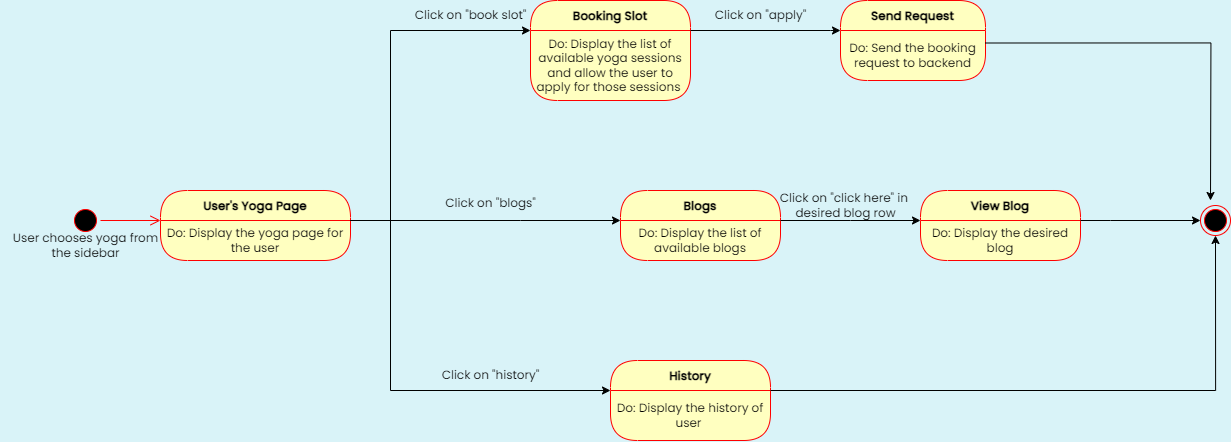

The diagram above was exported from draw.io. Its source (the exported page's mxGraphModel, read from the mxfile embedded in the PNG):
<mxGraphModel dx="1158" dy="1158" grid="1" gridSize="10" guides="1" tooltips="1" connect="1" arrows="1" fold="1" page="1" pageScale="1" pageWidth="1654" pageHeight="1169" background="#D9F3F8" math="0" shadow="0">
  <root>
    <mxCell id="0" />
    <mxCell id="1" parent="0" />
    <mxCell id="KcYdTw0r8ZRk_uEt-QCs-1" value="" style="ellipse;html=1;shape=startState;fillColor=#000000;strokeColor=#ff0000;fontFamily=Poppins;fontSource=https%3A%2F%2Ffonts.googleapis.com%2Fcss%3Ffamily%3DPoppins;" parent="1" vertex="1">
      <mxGeometry x="150" y="325" width="30" height="30" as="geometry" />
    </mxCell>
    <mxCell id="KcYdTw0r8ZRk_uEt-QCs-2" value="" style="edgeStyle=orthogonalEdgeStyle;html=1;verticalAlign=bottom;endArrow=open;endSize=8;strokeColor=#ff0000;rounded=0;fontFamily=Poppins;fontSource=https%3A%2F%2Ffonts.googleapis.com%2Fcss%3Ffamily%3DPoppins;" parent="1" source="KcYdTw0r8ZRk_uEt-QCs-1" edge="1">
      <mxGeometry relative="1" as="geometry">
        <mxPoint x="240" y="340" as="targetPoint" />
        <Array as="points">
          <mxPoint x="165" y="340" />
        </Array>
      </mxGeometry>
    </mxCell>
    <mxCell id="KcYdTw0r8ZRk_uEt-QCs-3" value="User's Yoga Page" style="swimlane;fontStyle=1;align=center;verticalAlign=middle;childLayout=stackLayout;horizontal=1;startSize=30;horizontalStack=0;resizeParent=0;resizeLast=1;container=0;fontColor=#000000;collapsible=0;rounded=1;arcSize=30;strokeColor=#ff0000;fillColor=#ffffc0;swimlaneFillColor=#ffffc0;dropTarget=0;fontFamily=Poppins;fontSource=https%3A%2F%2Ffonts.googleapis.com%2Fcss%3Ffamily%3DPoppins;" parent="1" vertex="1">
      <mxGeometry x="240" y="310" width="190" height="70" as="geometry" />
    </mxCell>
    <mxCell id="KcYdTw0r8ZRk_uEt-QCs-4" value="Do: Display the yoga page for the user" style="text;html=1;strokeColor=none;fillColor=none;align=center;verticalAlign=middle;spacingLeft=4;spacingRight=4;whiteSpace=wrap;overflow=hidden;rotatable=0;fontColor=#000000;fontFamily=Poppins;fontSource=https%3A%2F%2Ffonts.googleapis.com%2Fcss%3Ffamily%3DPoppins;" parent="KcYdTw0r8ZRk_uEt-QCs-3" vertex="1">
      <mxGeometry y="30" width="190" height="40" as="geometry" />
    </mxCell>
    <mxCell id="KcYdTw0r8ZRk_uEt-QCs-5" value="Booking Slot" style="swimlane;fontStyle=1;align=center;verticalAlign=middle;childLayout=stackLayout;horizontal=1;startSize=30;horizontalStack=0;resizeParent=0;resizeLast=1;container=0;fontColor=#000000;collapsible=0;rounded=1;arcSize=30;strokeColor=#ff0000;fillColor=#ffffc0;swimlaneFillColor=#ffffc0;dropTarget=0;fontFamily=Poppins;fontSource=https%3A%2F%2Ffonts.googleapis.com%2Fcss%3Ffamily%3DPoppins;" parent="1" vertex="1">
      <mxGeometry x="610" y="120" width="160" height="100" as="geometry" />
    </mxCell>
    <mxCell id="KcYdTw0r8ZRk_uEt-QCs-6" value="Do: Display the list of available yoga sessions and allow the user to apply for those sessions&amp;nbsp;" style="text;html=1;strokeColor=none;fillColor=none;align=center;verticalAlign=middle;spacingLeft=4;spacingRight=4;whiteSpace=wrap;overflow=hidden;rotatable=0;fontColor=#000000;fontFamily=Poppins;fontSource=https%3A%2F%2Ffonts.googleapis.com%2Fcss%3Ffamily%3DPoppins;" parent="KcYdTw0r8ZRk_uEt-QCs-5" vertex="1">
      <mxGeometry y="30" width="160" height="70" as="geometry" />
    </mxCell>
    <mxCell id="KcYdTw0r8ZRk_uEt-QCs-7" value="Blogs" style="swimlane;fontStyle=1;align=center;verticalAlign=middle;childLayout=stackLayout;horizontal=1;startSize=30;horizontalStack=0;resizeParent=0;resizeLast=1;container=0;fontColor=#000000;collapsible=0;rounded=1;arcSize=30;strokeColor=#ff0000;fillColor=#ffffc0;swimlaneFillColor=#ffffc0;dropTarget=0;fontFamily=Poppins;fontSource=https%3A%2F%2Ffonts.googleapis.com%2Fcss%3Ffamily%3DPoppins;" parent="1" vertex="1">
      <mxGeometry x="700" y="310" width="160" height="70" as="geometry" />
    </mxCell>
    <mxCell id="KcYdTw0r8ZRk_uEt-QCs-8" value="Do: Display the list of available blogs" style="text;html=1;strokeColor=none;fillColor=none;align=center;verticalAlign=middle;spacingLeft=4;spacingRight=4;whiteSpace=wrap;overflow=hidden;rotatable=0;fontColor=#000000;fontFamily=Poppins;fontSource=https%3A%2F%2Ffonts.googleapis.com%2Fcss%3Ffamily%3DPoppins;" parent="KcYdTw0r8ZRk_uEt-QCs-7" vertex="1">
      <mxGeometry y="30" width="160" height="40" as="geometry" />
    </mxCell>
    <mxCell id="KcYdTw0r8ZRk_uEt-QCs-44" value="Do: Display the list of sessions&amp;nbsp;" style="text;html=1;strokeColor=none;fillColor=none;align=center;verticalAlign=middle;spacingLeft=4;spacingRight=4;whiteSpace=wrap;overflow=hidden;rotatable=0;fontColor=#000000;fontFamily=Poppins;fontSource=https%3A%2F%2Ffonts.googleapis.com%2Fcss%3Ffamily%3DPoppins;" parent="KcYdTw0r8ZRk_uEt-QCs-7" vertex="1">
      <mxGeometry y="70" width="160" as="geometry" />
    </mxCell>
    <mxCell id="KcYdTw0r8ZRk_uEt-QCs-9" value="History" style="swimlane;fontStyle=1;align=center;verticalAlign=middle;childLayout=stackLayout;horizontal=1;startSize=30;horizontalStack=0;resizeParent=0;resizeLast=1;container=0;fontColor=#000000;collapsible=0;rounded=1;arcSize=30;strokeColor=#ff0000;fillColor=#ffffc0;swimlaneFillColor=#ffffc0;dropTarget=0;fontFamily=Poppins;fontSource=https%3A%2F%2Ffonts.googleapis.com%2Fcss%3Ffamily%3DPoppins;" parent="1" vertex="1">
      <mxGeometry x="690" y="480" width="160" height="80" as="geometry" />
    </mxCell>
    <mxCell id="KcYdTw0r8ZRk_uEt-QCs-10" value="Do: Display the history of user&amp;nbsp;" style="text;html=1;strokeColor=none;fillColor=none;align=center;verticalAlign=middle;spacingLeft=4;spacingRight=4;whiteSpace=wrap;overflow=hidden;rotatable=0;fontColor=#000000;fontFamily=Poppins;fontSource=https%3A%2F%2Ffonts.googleapis.com%2Fcss%3Ffamily%3DPoppins;" parent="KcYdTw0r8ZRk_uEt-QCs-9" vertex="1">
      <mxGeometry y="30" width="160" height="50" as="geometry" />
    </mxCell>
    <mxCell id="KcYdTw0r8ZRk_uEt-QCs-11" style="edgeStyle=orthogonalEdgeStyle;rounded=0;orthogonalLoop=1;jettySize=auto;html=1;exitX=1;exitY=0;exitDx=0;exitDy=0;entryX=0;entryY=0;entryDx=0;entryDy=0;fontFamily=Poppins;fontSource=https%3A%2F%2Ffonts.googleapis.com%2Fcss%3Ffamily%3DPoppins;" parent="1" source="KcYdTw0r8ZRk_uEt-QCs-4" target="KcYdTw0r8ZRk_uEt-QCs-6" edge="1">
      <mxGeometry relative="1" as="geometry">
        <Array as="points">
          <mxPoint x="470" y="340" />
          <mxPoint x="470" y="150" />
        </Array>
      </mxGeometry>
    </mxCell>
    <mxCell id="KcYdTw0r8ZRk_uEt-QCs-12" style="edgeStyle=orthogonalEdgeStyle;rounded=0;orthogonalLoop=1;jettySize=auto;html=1;exitX=1;exitY=0;exitDx=0;exitDy=0;entryX=0;entryY=0;entryDx=0;entryDy=0;fontFamily=Poppins;fontSource=https%3A%2F%2Ffonts.googleapis.com%2Fcss%3Ffamily%3DPoppins;" parent="1" source="KcYdTw0r8ZRk_uEt-QCs-4" target="KcYdTw0r8ZRk_uEt-QCs-10" edge="1">
      <mxGeometry relative="1" as="geometry">
        <Array as="points">
          <mxPoint x="470" y="340" />
          <mxPoint x="470" y="510" />
        </Array>
      </mxGeometry>
    </mxCell>
    <mxCell id="KcYdTw0r8ZRk_uEt-QCs-13" style="edgeStyle=orthogonalEdgeStyle;rounded=0;orthogonalLoop=1;jettySize=auto;html=1;exitX=1;exitY=0;exitDx=0;exitDy=0;entryX=0;entryY=0;entryDx=0;entryDy=0;fontFamily=Poppins;fontSource=https%3A%2F%2Ffonts.googleapis.com%2Fcss%3Ffamily%3DPoppins;" parent="1" source="KcYdTw0r8ZRk_uEt-QCs-4" target="KcYdTw0r8ZRk_uEt-QCs-8" edge="1">
      <mxGeometry relative="1" as="geometry">
        <Array as="points">
          <mxPoint x="600" y="340" />
        </Array>
      </mxGeometry>
    </mxCell>
    <mxCell id="KcYdTw0r8ZRk_uEt-QCs-14" value="Click on &quot;book slot&quot;" style="text;html=1;align=center;verticalAlign=middle;resizable=0;points=[];autosize=1;strokeColor=none;fillColor=none;fontFamily=Poppins;fontSource=https%3A%2F%2Ffonts.googleapis.com%2Fcss%3Ffamily%3DPoppins;" parent="1" vertex="1">
      <mxGeometry x="480" y="120" width="140" height="30" as="geometry" />
    </mxCell>
    <mxCell id="KcYdTw0r8ZRk_uEt-QCs-15" value="Click on &quot;blogs&quot;" style="text;html=1;align=center;verticalAlign=middle;resizable=0;points=[];autosize=1;strokeColor=none;fillColor=none;fontFamily=Poppins;fontSource=https%3A%2F%2Ffonts.googleapis.com%2Fcss%3Ffamily%3DPoppins;" parent="1" vertex="1">
      <mxGeometry x="515" y="308" width="110" height="30" as="geometry" />
    </mxCell>
    <mxCell id="KcYdTw0r8ZRk_uEt-QCs-16" value="Click on &quot;history&quot;" style="text;html=1;align=center;verticalAlign=middle;resizable=0;points=[];autosize=1;strokeColor=none;fillColor=none;fontFamily=Poppins;fontSource=https%3A%2F%2Ffonts.googleapis.com%2Fcss%3Ffamily%3DPoppins;" parent="1" vertex="1">
      <mxGeometry x="510" y="480" width="120" height="30" as="geometry" />
    </mxCell>
    <mxCell id="KcYdTw0r8ZRk_uEt-QCs-17" value="View Blog" style="swimlane;fontStyle=1;align=center;verticalAlign=middle;childLayout=stackLayout;horizontal=1;startSize=30;horizontalStack=0;resizeParent=0;resizeLast=1;container=0;fontColor=#000000;collapsible=0;rounded=1;arcSize=30;strokeColor=#ff0000;fillColor=#ffffc0;swimlaneFillColor=#ffffc0;dropTarget=0;fontFamily=Poppins;fontSource=https%3A%2F%2Ffonts.googleapis.com%2Fcss%3Ffamily%3DPoppins;" parent="1" vertex="1">
      <mxGeometry x="1000" y="310" width="160" height="70" as="geometry" />
    </mxCell>
    <mxCell id="KcYdTw0r8ZRk_uEt-QCs-18" value="Do: Display the desired blog" style="text;html=1;strokeColor=none;fillColor=none;align=center;verticalAlign=middle;spacingLeft=4;spacingRight=4;whiteSpace=wrap;overflow=hidden;rotatable=0;fontColor=#000000;fontFamily=Poppins;fontSource=https%3A%2F%2Ffonts.googleapis.com%2Fcss%3Ffamily%3DPoppins;" parent="KcYdTw0r8ZRk_uEt-QCs-17" vertex="1">
      <mxGeometry y="30" width="160" height="40" as="geometry" />
    </mxCell>
    <mxCell id="KcYdTw0r8ZRk_uEt-QCs-19" style="edgeStyle=orthogonalEdgeStyle;rounded=0;orthogonalLoop=1;jettySize=auto;html=1;exitX=1;exitY=0;exitDx=0;exitDy=0;entryX=0;entryY=0;entryDx=0;entryDy=0;fontFamily=Poppins;fontSource=https%3A%2F%2Ffonts.googleapis.com%2Fcss%3Ffamily%3DPoppins;" parent="1" source="KcYdTw0r8ZRk_uEt-QCs-8" target="KcYdTw0r8ZRk_uEt-QCs-18" edge="1">
      <mxGeometry relative="1" as="geometry">
        <Array as="points">
          <mxPoint x="930" y="340" />
          <mxPoint x="930" y="340" />
        </Array>
      </mxGeometry>
    </mxCell>
    <mxCell id="KcYdTw0r8ZRk_uEt-QCs-22" style="edgeStyle=orthogonalEdgeStyle;rounded=0;orthogonalLoop=1;jettySize=auto;html=1;exitX=1;exitY=0;exitDx=0;exitDy=0;entryX=0;entryY=0;entryDx=0;entryDy=0;fontFamily=Poppins;fontSource=https%3A%2F%2Ffonts.googleapis.com%2Fcss%3Ffamily%3DPoppins;" parent="1" source="KcYdTw0r8ZRk_uEt-QCs-6" edge="1">
      <mxGeometry relative="1" as="geometry">
        <Array as="points">
          <mxPoint x="910" y="150" />
          <mxPoint x="910" y="150" />
        </Array>
        <mxPoint x="920" y="150" as="targetPoint" />
      </mxGeometry>
    </mxCell>
    <mxCell id="KcYdTw0r8ZRk_uEt-QCs-23" value="" style="ellipse;html=1;shape=endState;fillColor=#000000;strokeColor=#ff0000;fontFamily=Poppins;fontSource=https%3A%2F%2Ffonts.googleapis.com%2Fcss%3Ffamily%3DPoppins;" parent="1" vertex="1">
      <mxGeometry x="1280" y="325" width="30" height="30" as="geometry" />
    </mxCell>
    <mxCell id="KcYdTw0r8ZRk_uEt-QCs-24" style="edgeStyle=orthogonalEdgeStyle;rounded=0;orthogonalLoop=1;jettySize=auto;html=1;exitX=1;exitY=0;exitDx=0;exitDy=0;entryX=0;entryY=0.5;entryDx=0;entryDy=0;fontFamily=Poppins;fontSource=https%3A%2F%2Ffonts.googleapis.com%2Fcss%3Ffamily%3DPoppins;" parent="1" source="KcYdTw0r8ZRk_uEt-QCs-18" target="KcYdTw0r8ZRk_uEt-QCs-23" edge="1">
      <mxGeometry relative="1" as="geometry">
        <Array as="points">
          <mxPoint x="1190" y="340" />
          <mxPoint x="1190" y="340" />
        </Array>
      </mxGeometry>
    </mxCell>
    <mxCell id="KcYdTw0r8ZRk_uEt-QCs-26" style="edgeStyle=orthogonalEdgeStyle;rounded=0;orthogonalLoop=1;jettySize=auto;html=1;exitX=1;exitY=0;exitDx=0;exitDy=0;entryX=0.5;entryY=1;entryDx=0;entryDy=0;fontFamily=Poppins;fontSource=https%3A%2F%2Ffonts.googleapis.com%2Fcss%3Ffamily%3DPoppins;" parent="1" source="KcYdTw0r8ZRk_uEt-QCs-10" target="KcYdTw0r8ZRk_uEt-QCs-23" edge="1">
      <mxGeometry relative="1" as="geometry">
        <Array as="points">
          <mxPoint x="1295" y="510" />
        </Array>
      </mxGeometry>
    </mxCell>
    <mxCell id="KcYdTw0r8ZRk_uEt-QCs-27" value="Click on &quot;apply&quot;" style="text;html=1;align=center;verticalAlign=middle;resizable=0;points=[];autosize=1;strokeColor=none;fillColor=none;fontFamily=Poppins;fontSource=https%3A%2F%2Ffonts.googleapis.com%2Fcss%3Ffamily%3DPoppins;" parent="1" vertex="1">
      <mxGeometry x="790" y="120" width="100" height="30" as="geometry" />
    </mxCell>
    <mxCell id="KcYdTw0r8ZRk_uEt-QCs-28" value="Click on &quot;click here&quot; in&amp;nbsp;&lt;br&gt;desired blog row" style="text;html=1;align=center;verticalAlign=middle;resizable=0;points=[];autosize=1;strokeColor=none;fillColor=none;fontFamily=Poppins;fontSource=https%3A%2F%2Ffonts.googleapis.com%2Fcss%3Ffamily%3DPoppins;" parent="1" vertex="1">
      <mxGeometry x="850" y="305" width="150" height="40" as="geometry" />
    </mxCell>
    <mxCell id="KcYdTw0r8ZRk_uEt-QCs-29" value="User chooses yoga from &lt;br&gt;the sidebar" style="text;html=1;align=center;verticalAlign=middle;resizable=0;points=[];autosize=1;strokeColor=none;fillColor=none;fontFamily=Poppins;fontSource=https%3A%2F%2Ffonts.googleapis.com%2Fcss%3Ffamily%3DPoppins;" parent="1" vertex="1">
      <mxGeometry x="80" y="345" width="170" height="40" as="geometry" />
    </mxCell>
    <mxCell id="KcYdTw0r8ZRk_uEt-QCs-34" value="Send Request" style="swimlane;fontStyle=1;align=center;verticalAlign=middle;childLayout=stackLayout;horizontal=1;startSize=30;horizontalStack=0;resizeParent=0;resizeLast=1;container=0;fontColor=#000000;collapsible=0;rounded=1;arcSize=30;strokeColor=#ff0000;fillColor=#ffffc0;swimlaneFillColor=#ffffc0;dropTarget=0;fontFamily=Poppins;fontSource=https%3A%2F%2Ffonts.googleapis.com%2Fcss%3Ffamily%3DPoppins;" parent="1" vertex="1">
      <mxGeometry x="920" y="120" width="145" height="80" as="geometry" />
    </mxCell>
    <mxCell id="7E5-Amk8aHGD0Hy1iciM-1" style="edgeStyle=orthogonalEdgeStyle;rounded=0;orthogonalLoop=1;jettySize=auto;html=1;exitX=1;exitY=0.25;exitDx=0;exitDy=0;" edge="1" parent="KcYdTw0r8ZRk_uEt-QCs-34" source="KcYdTw0r8ZRk_uEt-QCs-37">
      <mxGeometry relative="1" as="geometry">
        <mxPoint x="370" y="200" as="targetPoint" />
      </mxGeometry>
    </mxCell>
    <mxCell id="KcYdTw0r8ZRk_uEt-QCs-37" value="Do: Send the booking request to backend" style="text;html=1;strokeColor=none;fillColor=none;align=center;verticalAlign=middle;spacingLeft=4;spacingRight=4;whiteSpace=wrap;overflow=hidden;rotatable=0;fontColor=#000000;fontFamily=Poppins;fontSource=https%3A%2F%2Ffonts.googleapis.com%2Fcss%3Ffamily%3DPoppins;" parent="KcYdTw0r8ZRk_uEt-QCs-34" vertex="1">
      <mxGeometry y="30" width="145" height="50" as="geometry" />
    </mxCell>
  </root>
</mxGraphModel>